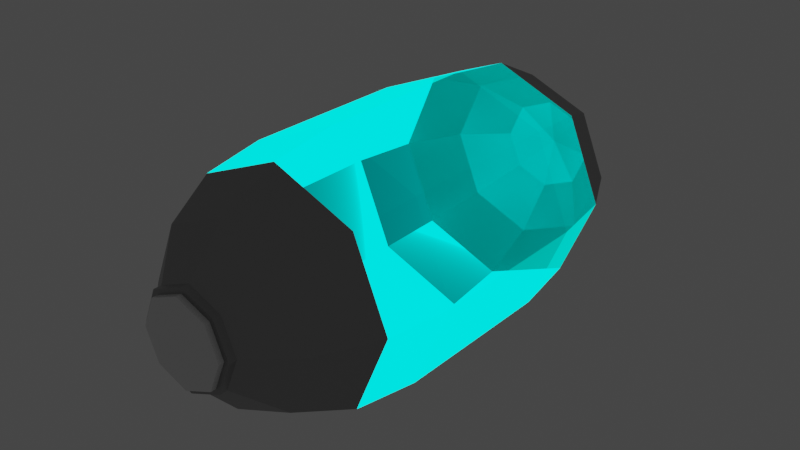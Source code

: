 # Source: CAPSULE.blend  (saved by Blender 2.93.20; exported with 4.5.12 LTS)
import bpy
from mathutils import Matrix  # noqa: F401  (used for matrix-valued properties, if any)

bpy.ops.wm.read_factory_settings(use_empty=True)
scene = bpy.context.scene
scene.name = 'Scene'

# ---- collections
col_collection = bpy.data.collections.new('Collection'); scene.collection.children.link(col_collection)

# ---- materials (node trees are filled in below, after node groups)
mat_metal = bpy.data.materials.new('Metal')
mat_metal.use_transparent_shadow = False
mat_glass = bpy.data.materials.new('Glass')
mat_glass.surface_render_method = 'BLENDED'
mat_glass.blend_method = 'BLEND'
mat_glass.use_transparent_shadow = False
mat_button = bpy.data.materials.new('Button')
mat_button.use_transparent_shadow = False

# ---- material node trees
mat_metal.use_nodes = True; mat_metal.node_tree.nodes.clear()
_N = mat_metal.node_tree.nodes; _L = mat_metal.node_tree.links
n0 = _N.new('ShaderNodeBsdfPrincipled'); n0.name = 'Principled BSDF'; n0.location = (10, 300)
n0.distribution = 'GGX'
n0.subsurface_method = 'BURLEY'
n0.inputs[0].default_value = (0.4, 0.4, 0.4, 1.0)
n0.inputs[1].default_value = 1.0
n0.inputs[2].default_value = 0.4883
n0.inputs[3].default_value = 1.45
n0.inputs[13].default_value = 0.0
n0.inputs[27].default_value = (0.0, 0.0, 0.0, 1.0)
n0.inputs[28].default_value = 1.0
n1 = _N.new('ShaderNodeOutputMaterial'); n1.name = 'Material Output'; n1.location = (300, 300)
_L.new(n0.outputs[0], n1.inputs[0])
n1.is_active_output = True
mat_glass.use_nodes = True; mat_glass.node_tree.nodes.clear()
_N = mat_glass.node_tree.nodes; _L = mat_glass.node_tree.links
n0 = _N.new('ShaderNodeOutputMaterial'); n0.name = 'Material Output'; n0.location = (300, 300)
n1 = _N.new('ShaderNodeMixShader'); n1.name = 'Mix Shader'; n1.location = (141, 171)
n2 = _N.new('ShaderNodeBsdfTransparent'); n2.name = 'Transparent BSDF'; n2.location = (-146, 275)
n2.inputs[0].default_value = (0.005797, 0.8199, 1.0, 1.0)
n3 = _N.new('ShaderNodeEmission'); n3.name = 'Emission'; n3.location = (-141, 167)
n3.inputs[0].default_value = (0.0, 1.0, 0.779, 1.0)
n4 = _N.new('ShaderNodeFresnel'); n4.name = 'Fresnel'; n4.location = (-642, 181)
n4.inputs[0].default_value = 1.45
n5 = _N.new('ShaderNodeMath'); n5.name = 'Math'; n5.location = (-398, 99)
n5.inputs[1].default_value = 1.4
n5.inputs[2].default_value = 0.0
_L.new(n4.outputs[0], n5.inputs[0])
_L.new(n5.outputs[0], n3.inputs[1])
_L.new(n3.outputs[0], n1.inputs[2])
_L.new(n2.outputs[0], n1.inputs[1])
_L.new(n1.outputs[0], n0.inputs[0])
_L.new(n4.outputs[0], n1.inputs[0])
n0.is_active_output = True
mat_button.use_nodes = True; mat_button.node_tree.nodes.clear()
_N = mat_button.node_tree.nodes; _L = mat_button.node_tree.links
n0 = _N.new('ShaderNodeBsdfPrincipled'); n0.name = 'Principled BSDF'; n0.location = (10, 300)
n0.distribution = 'GGX'
n0.subsurface_method = 'BURLEY'
n0.inputs[2].default_value = 0.2667
n0.inputs[3].default_value = 1.45
n0.inputs[13].default_value = 0.4833
n0.inputs[27].default_value = (0.0, 0.0, 0.0, 1.0)
n0.inputs[28].default_value = 1.0
n1 = _N.new('ShaderNodeOutputMaterial'); n1.name = 'Material Output'; n1.location = (300, 300)
_L.new(n0.outputs[0], n1.inputs[0])
n1.is_active_output = True

# ---- world
world_world = bpy.data.worlds.new('World'); scene.world = world_world
world_world.use_nodes = True; world_world.node_tree.nodes.clear()
_N = world_world.node_tree.nodes; _L = world_world.node_tree.links
n0 = _N.new('ShaderNodeOutputWorld'); n0.name = 'World Output'; n0.location = (300, 300)
n1 = _N.new('ShaderNodeBackground'); n1.name = 'Background'; n1.location = (10, 300)
n1.inputs[0].default_value = (0.05088, 0.05088, 0.05088, 1.0)
_L.new(n1.outputs[0], n0.inputs[0])
n0.is_active_output = True
world_world.color = (0.05088, 0.05088, 0.05088)
world_world.use_sun_shadow = False
world_world.sun_shadow_jitter_overblur = 0.0

# ---- meshes
me_sphere = bpy.data.meshes.new('Sphere')
me_sphere.from_pydata([(0.2419, -1.245, -7.912e-08), (0.4469, -1.056, -7.912e-08), (0.584, -0.772, -4.144e-08), (0.316, -1.056, -0.316), (0.4129, -0.772, -0.4129), (0.4469, -0.4373, -0.4469), (-0.171, -1.245, -0.171), (-0.316, -1.056, -0.316), (-0.4469, -1.056, -7.912e-08), (-0.584, -0.772, -4.144e-08), (-0.316, -1.056, 0.316), (-0.4129, -0.772, 0.4129), (1.542e-09, -1.245, 0.2419), (1.542e-09, -1.056, 0.4469), (1.542e-09, -0.772, 0.584), (1.542e-09, -0.4373, 0.6321), (-0.171, -1.245, 0.171), (-0.4469, -0.4373, 0.4469), (-0.2419, -1.245, -7.912e-08), (-0.6321, -0.4373, -2.261e-08), (-0.4129, -0.772, -0.4129), (-0.4469, -0.4373, -0.4469), (1.542e-09, -1.245, -0.2419), (1.542e-09, -1.056, -0.4469), (1.542e-09, -0.772, -0.584), (1.542e-09, -0.4373, -0.6321), (0.171, -1.245, -0.171), (0.6321, -0.4373, -2.261e-08), (0.171, -1.245, 0.171), (0.316, -1.056, 0.316), (0.4129, -0.772, 0.4129), (0.4469, -0.4373, 0.4469), (0.316, 1.056, 0.316), (0.2419, 1.245, -3.769e-09), (0.584, 0.772, -3.769e-09), (0.171, 1.245, -0.171), (0.4129, 0.772, -0.4129), (-0.4129, 0.772, -0.4129), (-0.2419, 1.245, -3.769e-09), (-0.584, 0.772, -3.769e-09), (0.4469, -7.787e-08, -0.4469), (-0.171, 1.245, 0.171), (0.6321, -8.825e-08, -6.267e-09), (1.542e-09, 1.245, 0.2419), (1.542e-09, 1.056, 0.4469), (1.542e-09, 0.772, 0.584), (1.542e-09, 0.4373, 0.6321), (-0.316, 1.056, 0.316), (-0.4129, 0.772, 0.4129), (-0.4469, 0.4373, 0.4469), (-0.4469, 1.056, -3.769e-09), (-0.6321, 0.4373, 1.507e-08), (-0.171, 1.245, -0.171), (-0.316, 1.056, -0.316), (0.171, -1.284, 0.171), (-0.4469, 0.4373, -0.4469), (1.542e-09, 1.245, -0.2419), (1.542e-09, 1.056, -0.4469), (1.542e-09, 0.772, -0.584), (1.542e-09, 0.4373, -0.6321), (1.542e-09, 1.312, -3.769e-09), (0.171, -1.284, -0.171), (0.316, 1.056, -0.316), (1.542e-09, -1.284, -0.2419), (0.4469, 0.4373, -0.4469), (0.4469, -1.3e-07, 0.4469), (-0.2419, -1.284, -7.912e-08), (0.4469, 1.056, -3.769e-09), (-0.171, -1.284, 0.171), (0.6321, 0.4373, 1.507e-08), (1.542e-09, -1.284, 0.2419), (-0.171, -1.284, -0.171), (1.542e-09, -2.574e-08, -0.6321), (-0.4469, -7.787e-08, -0.4469), (0.171, 1.245, 0.171), (0.2419, -1.284, -7.912e-08), (0.4129, 0.772, 0.4129), (0.4469, 0.4373, 0.4469), (-0.6321, -8.825e-08, -6.267e-09), (-0.4469, -1.3e-07, 0.4469), (1.542e-09, -1.3e-07, 0.6321), (0.1515, -1.284, 0.1515), (0.1515, -1.284, -0.1515), (1.366e-09, -1.284, -0.2143), (-0.2143, -1.284, -7.781e-08), (-0.1515, -1.284, 0.1515), (1.366e-09, -1.284, 0.2143), (-0.1515, -1.284, -0.1515), (0.2143, -1.284, -7.781e-08), (0.1515, -1.311, 0.1515), (0.1515, -1.311, -0.1515), (1.366e-09, -1.311, -0.2143), (-0.2143, -1.311, -7.781e-08), (-0.1515, -1.311, 0.1515), (1.366e-09, -1.311, 0.2143), (-0.1515, -1.311, -0.1515), (0.2143, -1.311, -7.781e-08)], [], [(30, 29, 1, 2), (31, 30, 2, 27), (29, 28, 0, 1), (2, 1, 3, 4), (27, 2, 4, 5), (1, 0, 26, 3), (5, 4, 24, 25), (3, 26, 22, 23), (4, 3, 23, 24), (23, 22, 6, 7), (24, 23, 7, 20), (5, 25, 72, 40), (20, 7, 8, 9), (21, 20, 9, 19), (7, 6, 18, 8), (19, 9, 11, 17), (8, 18, 16, 10), (31, 27, 42, 65), (27, 5, 40, 42), (9, 8, 10, 11), (17, 11, 14, 15), (10, 16, 12, 13), (11, 10, 13, 14), (21, 25, 24, 20), (21, 73, 72, 25), (31, 65, 80, 15), (15, 80, 79, 17), (17, 79, 78, 19), (19, 78, 73, 21), (31, 15, 14, 30), (29, 13, 12, 28), (30, 14, 13, 29), (44, 32, 74, 43), (45, 76, 32, 44), (76, 34, 67, 32), (74, 33, 60), (77, 69, 34, 76), (32, 67, 33, 74), (34, 36, 62, 67), (33, 35, 60), (69, 64, 36, 34), (67, 62, 35, 33), (64, 59, 58, 36), (62, 57, 56, 35), (36, 58, 57, 62), (35, 56, 60), (58, 37, 53, 57), (59, 55, 37, 58), (64, 40, 72, 59), (37, 39, 50, 53), (52, 38, 60), (55, 51, 39, 37), (53, 50, 38, 52), (38, 41, 60), (51, 49, 48, 39), (50, 47, 41, 38), (77, 65, 42, 69), (69, 42, 40, 64), (39, 48, 47, 50), (47, 44, 43, 41), (41, 43, 60), (46, 45, 48, 49), (45, 44, 47, 48), (53, 52, 56, 57), (52, 60, 56), (55, 59, 72, 73), (77, 46, 80, 65), (46, 49, 79, 80), (22, 26, 61, 63), (6, 22, 63, 71), (28, 12, 70, 54), (18, 6, 71, 66), (0, 28, 54, 75), (26, 0, 75, 61), (49, 51, 78, 79), (51, 55, 73, 78), (16, 18, 66, 68), (77, 76, 45, 46), (75, 54, 81, 88), (12, 16, 68, 70), (74, 60, 43), (68, 66, 84, 85), (54, 70, 86, 81), (71, 63, 83, 87), (61, 75, 88, 82), (70, 68, 85, 86), (66, 71, 87, 84), (63, 61, 82, 83), (86, 85, 93, 94), (92, 95, 91, 90, 96, 89, 94, 93), (83, 82, 90, 91), (88, 81, 89, 96), (84, 87, 95, 92), (87, 83, 91, 95), (85, 84, 92, 93), (81, 86, 94, 89), (82, 88, 96, 90)])
me_sphere.polygons.foreach_set('material_index', [0, 1, 0, 0, 1, 0, 1, 0, 0, 0, 0, 1, 0, 1, 0, 1, 0, 1, 1, 0, 1, 0, 0, 1, 1, 1, 1, 1, 1, 1, 0, 0, 0, 0, 0, 0, 1, 0, 0, 0, 1, 0, 1, 0, 0, 0, 0, 1, 1, 0, 0, 1, 0, 0, 1, 0, 1, 1, 0, 0, 0, 1, 0, 0, 0, 1, 1, 1, 0, 0, 0, 0, 0, 0, 1, 1, 0, 1, 0, 0, 0, 0, 0, 0, 0, 0, 0, 0, 2, 2, 2, 2, 2, 2, 2, 2, 2])
_uv = me_sphere.uv_layers.new(name='UVMap')
_uv.uv.foreach_set('vector', [0.625, 0.625, 0.625, 0.75, 0.5, 0.75, 0.5, 0.625, 0.625, 0.5, 0.625, 0.625, 0.5, 0.625, 0.5, 0.5, 0.625, 0.75, 0.625, 0.875, 0.5, 0.875, 0.5, 0.75, 0.5, 0.625, 0.5, 0.75, 0.375, 0.75, 0.375, 0.625, 0.5, 0.5, 0.5, 0.625, 0.375, 0.625, 0.375, 0.5, 0.5, 0.75, 0.5, 0.875, 0.375, 0.875, 0.375, 0.75, 0.375, 0.5, 0.375, 0.625, 0.25, 0.625, 0.25, 0.5, 0.375, 0.75, 0.375, 0.875, 0.25, 0.875, 0.25, 0.75, 0.375, 0.625, 0.375, 0.75, 0.25, 0.75, 0.25, 0.625, 0.25, 0.75, 0.25, 0.875, 0.125, 0.875, 0.125, 0.75, 0.25, 0.625, 0.25, 0.75, 0.125, 0.75, 0.125, 0.625, 0.375, 0.5, 0.25, 0.5, 0.25, 0.5, 0.375, 0.5, 0.125, 0.625, 0.125, 0.75, 0.0, 0.75, 0.0, 0.625, 0.125, 0.5, 0.125, 0.625, 0.0, 0.625, 0.0, 0.5, 0.125, 0.75, 0.125, 0.875, 0.0, 0.875, 0.0, 0.75, 1.0, 0.5, 1.0, 0.625, 0.875, 0.625, 0.875, 0.5, 1.0, 0.75, 1.0, 0.875, 0.875, 0.875, 0.875, 0.75, 0.625, 0.5, 0.5, 0.5, 0.5, 0.5, 0.625, 0.5, 0.5, 0.5, 0.375, 0.5, 0.375, 0.5, 0.5, 0.5, 1.0, 0.625, 1.0, 0.75, 0.875, 0.75, 0.875, 0.625, 0.875, 0.5, 0.875, 0.625, 0.75, 0.625, 0.75, 0.5, 0.875, 0.75, 0.875, 0.875, 0.75, 0.875, 0.75, 0.75, 0.875, 0.625, 0.875, 0.75, 0.75, 0.75, 0.75, 0.625, 0.375, 0.5, 0.25, 0.5, 0.25, 0.625, 0.375, 0.625, 0.375, 0.5, 0.375, 0.5, 0.25, 0.5, 0.25, 0.5, 0.875, 0.5, 0.875, 0.5, 0.75, 0.5, 0.75, 0.5, 0.75, 0.5, 0.75, 0.5, 0.625, 0.5, 0.625, 0.5, 0.625, 0.5, 0.625, 0.5, 0.5, 0.5, 0.5, 0.5, 0.5, 0.5, 0.5, 0.5, 0.375, 0.5, 0.375, 0.5, 0.875, 0.5, 0.75, 0.5, 0.75, 0.625, 0.875, 0.625, 0.875, 0.75, 0.75, 0.75, 0.75, 0.875, 0.875, 0.875, 0.875, 0.625, 0.75, 0.625, 0.75, 0.75, 0.875, 0.75, 0.75, 0.75, 0.625, 0.75, 0.625, 0.875, 0.75, 0.875, 0.75, 0.625, 0.625, 0.625, 0.625, 0.75, 0.75, 0.75, 0.625, 0.625, 0.5, 0.625, 0.5, 0.75, 0.625, 0.75, 0.625, 0.875, 0.5, 0.875, 0.5625, 1.0, 0.625, 0.5, 0.5, 0.5, 0.5, 0.625, 0.625, 0.625, 0.625, 0.75, 0.5, 0.75, 0.5, 0.875, 0.625, 0.875, 0.5, 0.625, 0.375, 0.625, 0.375, 0.75, 0.5, 0.75, 0.5, 0.875, 0.375, 0.875, 0.4375, 1.0, 0.5, 0.5, 0.375, 0.5, 0.375, 0.625, 0.5, 0.625, 0.5, 0.75, 0.375, 0.75, 0.375, 0.875, 0.5, 0.875, 0.375, 0.5, 0.25, 0.5, 0.25, 0.625, 0.375, 0.625, 0.375, 0.75, 0.25, 0.75, 0.25, 0.875, 0.375, 0.875, 0.375, 0.625, 0.25, 0.625, 0.25, 0.75, 0.375, 0.75, 0.375, 0.875, 0.25, 0.875, 0.3125, 1.0, 0.25, 0.625, 0.125, 0.625, 0.125, 0.75, 0.25, 0.75, 0.25, 0.5, 0.125, 0.5, 0.125, 0.625, 0.25, 0.625, 0.375, 0.5, 0.375, 0.5, 0.25, 0.5, 0.25, 0.5, 0.125, 0.625, 0.0, 0.625, 0.0, 0.75, 0.125, 0.75, 0.125, 0.875, 0.0, 0.875, 0.0625, 1.0, 0.125, 0.5, 0.0, 0.5, 0.0, 0.625, 0.125, 0.625, 0.125, 0.75, 0.0, 0.75, 0.0, 0.875, 0.125, 0.875, 1.0, 0.875, 0.875, 0.875, 0.9375, 1.0, 1.0, 0.5, 0.875, 0.5, 0.875, 0.625, 1.0, 0.625, 1.0, 0.75, 0.875, 0.75, 0.875, 0.875, 1.0, 0.875, 0.625, 0.5, 0.625, 0.5, 0.5, 0.5, 0.5, 0.5, 0.5, 0.5, 0.5, 0.5, 0.375, 0.5, 0.375, 0.5, 1.0, 0.625, 0.875, 0.625, 0.875, 0.75, 1.0, 0.75, 0.875, 0.75, 0.75, 0.75, 0.75, 0.875, 0.875, 0.875, 0.875, 0.875, 0.75, 0.875, 0.8125, 1.0, 0.75, 0.5, 0.75, 0.625, 0.625, 0.625, 0.625, 0.5, 0.75, 0.625, 0.75, 0.75, 0.625, 0.75, 0.625, 0.625, 0.375, 0.75, 0.375, 0.875, 0.25, 0.875, 0.25, 0.75, 0.375, 0.875, 0.3125, 1.0, 0.25, 0.875, 0.375, 0.5, 0.25, 0.5, 0.25, 0.5, 0.375, 0.5, 0.875, 0.5, 0.75, 0.5, 0.75, 0.5, 0.875, 0.5, 0.75, 0.5, 0.625, 0.5, 0.625, 0.5, 0.75, 0.5, 0.25, 0.875, 0.375, 0.875, 0.375, 0.875, 0.25, 0.875, 0.125, 0.875, 0.25, 0.875, 0.25, 0.875, 0.125, 0.875, 0.875, 0.875, 0.75, 0.875, 0.75, 0.875, 0.875, 0.875, 0.0, 0.875, 0.125, 0.875, 0.125, 0.875, 0.0, 0.875, 0.5, 0.875, 0.625, 0.875, 0.625, 0.875, 0.5, 0.875, 0.375, 0.875, 0.5, 0.875, 0.5, 0.875, 0.375, 0.875, 0.625, 0.5, 0.5, 0.5, 0.5, 0.5, 0.625, 0.5, 0.5, 0.5, 0.375, 0.5, 0.375, 0.5, 0.5, 0.5, 0.875, 0.875, 1.0, 0.875, 1.0, 0.875, 0.875, 0.875, 0.875, 0.5, 0.875, 0.625, 0.75, 0.625, 0.75, 0.5, 0.5, 0.875, 0.625, 0.875, 0.625, 0.875, 0.5, 0.875, 0.75, 0.875, 0.875, 0.875, 0.875, 0.875, 0.75, 0.875, 0.875, 0.875, 0.8125, 1.0, 0.75, 0.875, 0.875, 0.875, 1.0, 0.875, 1.0, 0.875, 0.875, 0.875, 0.875, 0.875, 0.75, 0.875, 0.75, 0.875, 0.875, 0.875, 0.125, 0.875, 0.25, 0.875, 0.25, 0.875, 0.125, 0.875, 0.375, 0.875, 0.5, 0.875, 0.5, 0.875, 0.375, 0.875, 0.75, 0.875, 0.875, 0.875, 0.875, 0.875, 0.75, 0.875, 0.0, 0.875, 0.125, 0.875, 0.125, 0.875, 0.0, 0.875, 0.25, 0.875, 0.375, 0.875, 0.375, 0.875, 0.25, 0.875, 0.75, 0.875, 0.875, 0.875, 0.875, 0.875, 0.75, 0.875, 1.0, 0.875, 0.125, 0.875, 0.25, 0.875, 0.375, 0.875, 0.5, 0.875, 0.875, 0.875, 0.75, 0.875, 0.875, 0.875, 0.25, 0.875, 0.375, 0.875, 0.375, 0.875, 0.25, 0.875, 0.5, 0.875, 0.625, 0.875, 0.625, 0.875, 0.5, 0.875, 0.0, 0.875, 0.125, 0.875, 0.125, 0.875, 0.0, 0.875, 0.125, 0.875, 0.25, 0.875, 0.25, 0.875, 0.125, 0.875, 0.875, 0.875, 1.0, 0.875, 1.0, 0.875, 0.875, 0.875, 0.875, 0.875, 0.75, 0.875, 0.75, 0.875, 0.875, 0.875, 0.375, 0.875, 0.5, 0.875, 0.5, 0.875, 0.375, 0.875])
me_sphere.materials.append(mat_metal)
me_sphere.materials.append(mat_glass)
me_sphere.materials.append(mat_button)
me_sphere.use_remesh_fix_poles = True
me_sphere.use_remesh_preserve_attributes = False
me_sphere.update()

# ---- objects
ob_sphere = bpy.data.objects.new('Sphere', me_sphere)

# ---- transforms, parenting, visibility, modifiers, constraints
ob_sphere.location = (0.0, 0.0, 0.0)

# ---- collection membership
col_collection.objects.link(ob_sphere)

# ---- scene / render settings (as saved in the file)
scene.frame_start = 1; scene.frame_end = 250; scene.frame_set(47)
scene.render.engine = 'BLENDER_EEVEE_NEXT'
scene.cycles.use_denoising = False
scene.cycles.samples = 128
scene.cycles.sampling_pattern = 'TABULATED_SOBOL'
scene.cycles.use_adaptive_sampling = False
scene.cycles.use_light_tree = False
scene.view_settings.view_transform = 'Filmic'
bpy.context.view_layer.update()

# ---- added for rendering (the .blend has no active camera): camera
cam_auto = bpy.data.cameras.new('AutoCamera')
cam_auto.lens = 50.0
cam_auto.sensor_width = 36.0
cam_auto.clip_end = 1000.0
ob_auto_camera = bpy.data.objects.new('AutoCamera', cam_auto)
scene.collection.objects.link(ob_auto_camera)
ob_auto_camera.location = (2.93719, -3.52441, 2.34976)
ob_auto_camera.rotation_euler = (1.09748, -7.21219e-08, 0.694738)
scene.camera = ob_auto_camera
bpy.context.view_layer.update()
